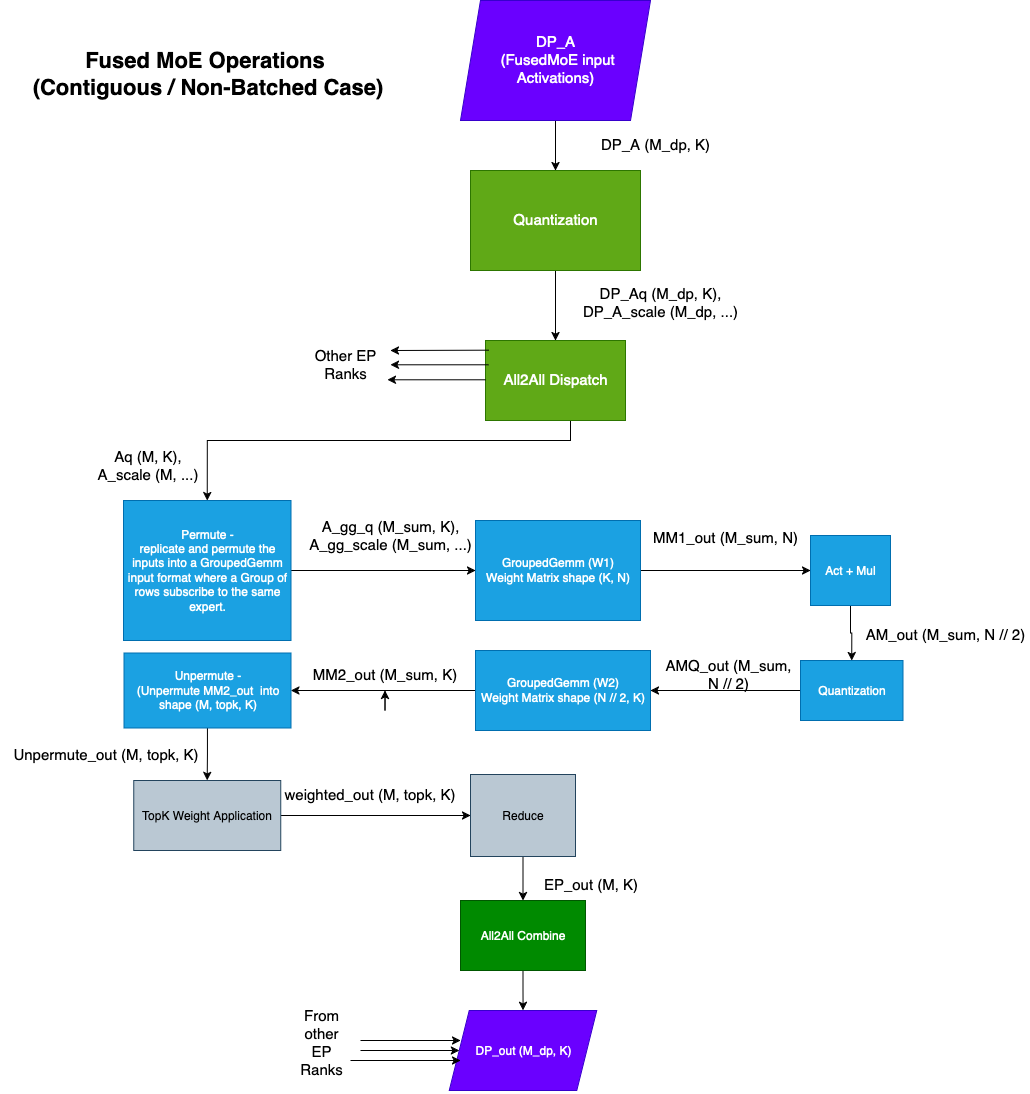

The diagram above was exported from draw.io. Its source (the exported page's mxGraphModel, read from the mxfile embedded in the PNG):
<mxGraphModel dx="1234" dy="799" grid="1" gridSize="10" guides="1" tooltips="1" connect="1" arrows="1" fold="1" page="1" pageScale="1" pageWidth="850" pageHeight="1100" math="0" shadow="0">
  <root>
    <mxCell id="0" />
    <mxCell id="1" parent="0" />
    <mxCell id="B3WNkhuNHtF_3xXQSvxo-1" style="edgeStyle=orthogonalEdgeStyle;rounded=0;orthogonalLoop=1;jettySize=auto;html=1;entryX=0.5;entryY=0;entryDx=0;entryDy=0;" edge="1" parent="1" source="B3WNkhuNHtF_3xXQSvxo-2" target="B3WNkhuNHtF_3xXQSvxo-4">
      <mxGeometry relative="1" as="geometry" />
    </mxCell>
    <mxCell id="B3WNkhuNHtF_3xXQSvxo-2" value="&lt;div&gt;&lt;font style=&quot;font-size: 15px;&quot;&gt;DP_A&lt;/font&gt;&lt;/div&gt;&lt;div&gt;&lt;font style=&quot;font-size: 15px;&quot;&gt;&amp;nbsp;(FusedMoE input Activations)&lt;/font&gt;&lt;/div&gt;" style="shape=parallelogram;perimeter=parallelogramPerimeter;whiteSpace=wrap;html=1;fixedSize=1;fillColor=#6a00ff;fontColor=#ffffff;strokeColor=#3700CC;" vertex="1" parent="1">
      <mxGeometry x="740" y="240" width="190" height="120" as="geometry" />
    </mxCell>
    <mxCell id="B3WNkhuNHtF_3xXQSvxo-3" style="edgeStyle=orthogonalEdgeStyle;rounded=0;orthogonalLoop=1;jettySize=auto;html=1;entryX=0.5;entryY=0;entryDx=0;entryDy=0;" edge="1" parent="1" source="B3WNkhuNHtF_3xXQSvxo-4" target="B3WNkhuNHtF_3xXQSvxo-7">
      <mxGeometry relative="1" as="geometry" />
    </mxCell>
    <mxCell id="B3WNkhuNHtF_3xXQSvxo-4" value="&lt;font style=&quot;font-size: 15px;&quot;&gt;Quantization&lt;/font&gt;" style="rounded=0;whiteSpace=wrap;html=1;fillColor=#60a917;fontColor=#ffffff;strokeColor=#2D7600;" vertex="1" parent="1">
      <mxGeometry x="750" y="410" width="170" height="100" as="geometry" />
    </mxCell>
    <mxCell id="B3WNkhuNHtF_3xXQSvxo-5" value="&lt;div&gt;&lt;font style=&quot;font-size: 15px;&quot;&gt;DP_A (M_dp, K)&lt;/font&gt;&lt;/div&gt;" style="text;html=1;align=center;verticalAlign=middle;whiteSpace=wrap;rounded=0;" vertex="1" parent="1">
      <mxGeometry x="870" y="370" width="130" height="30" as="geometry" />
    </mxCell>
    <mxCell id="B3WNkhuNHtF_3xXQSvxo-6" style="edgeStyle=orthogonalEdgeStyle;rounded=0;orthogonalLoop=1;jettySize=auto;html=1;entryX=0.5;entryY=0;entryDx=0;entryDy=0;" edge="1" parent="1" source="B3WNkhuNHtF_3xXQSvxo-7" target="B3WNkhuNHtF_3xXQSvxo-11">
      <mxGeometry relative="1" as="geometry">
        <Array as="points">
          <mxPoint x="850" y="680" />
          <mxPoint x="487" y="680" />
        </Array>
      </mxGeometry>
    </mxCell>
    <mxCell id="B3WNkhuNHtF_3xXQSvxo-7" value="&lt;font style=&quot;font-size: 15px;&quot;&gt;All2All Dispatch&lt;/font&gt;" style="rounded=0;whiteSpace=wrap;html=1;fillColor=#60a917;fontColor=#ffffff;strokeColor=#2D7600;" vertex="1" parent="1">
      <mxGeometry x="765" y="580" width="140" height="80" as="geometry" />
    </mxCell>
    <mxCell id="B3WNkhuNHtF_3xXQSvxo-8" value="&lt;div&gt;&lt;font style=&quot;font-size: 15px;&quot;&gt;DP_Aq (M_dp, K), &lt;br&gt;&lt;/font&gt;&lt;/div&gt;&lt;div&gt;&lt;font style=&quot;font-size: 15px;&quot;&gt;DP_A_scale (M_dp, ...)&lt;/font&gt;&lt;/div&gt;&lt;div&gt;&lt;br&gt;&lt;/div&gt;" style="text;html=1;align=center;verticalAlign=middle;whiteSpace=wrap;rounded=0;" vertex="1" parent="1">
      <mxGeometry x="850" y="530" width="180" height="40" as="geometry" />
    </mxCell>
    <mxCell id="B3WNkhuNHtF_3xXQSvxo-9" value="&lt;div&gt;&lt;font style=&quot;font-size: 15px;&quot;&gt;Aq (M, K), &lt;br&gt;&lt;/font&gt;&lt;/div&gt;&lt;div&gt;&lt;font style=&quot;font-size: 15px;&quot;&gt;A_scale (M, ...)&lt;/font&gt;&lt;/div&gt;&lt;div&gt;&lt;br&gt;&lt;/div&gt;" style="text;html=1;align=center;verticalAlign=middle;whiteSpace=wrap;rounded=0;" vertex="1" parent="1">
      <mxGeometry x="370" y="697.5" width="115" height="30" as="geometry" />
    </mxCell>
    <mxCell id="B3WNkhuNHtF_3xXQSvxo-10" style="edgeStyle=orthogonalEdgeStyle;rounded=0;orthogonalLoop=1;jettySize=auto;html=1;entryX=0;entryY=0.5;entryDx=0;entryDy=0;" edge="1" parent="1" source="B3WNkhuNHtF_3xXQSvxo-11" target="B3WNkhuNHtF_3xXQSvxo-14">
      <mxGeometry relative="1" as="geometry" />
    </mxCell>
    <mxCell id="B3WNkhuNHtF_3xXQSvxo-11" value="&lt;div&gt;Permute -&lt;br&gt;&lt;/div&gt;&lt;div&gt;replicate and permute the inputs into a GroupedGemm input format where a Group of rows subscribe to the same expert.&lt;br&gt;&lt;/div&gt;" style="rounded=0;whiteSpace=wrap;html=1;fillColor=#1ba1e2;fontColor=#ffffff;strokeColor=#006EAF;" vertex="1" parent="1">
      <mxGeometry x="403" y="740" width="167.5" height="140" as="geometry" />
    </mxCell>
    <mxCell id="B3WNkhuNHtF_3xXQSvxo-12" value="&lt;div&gt;&lt;font style=&quot;font-size: 15px;&quot;&gt;A_gg_q (M_sum, K), &lt;br&gt;&lt;/font&gt;&lt;/div&gt;&lt;div&gt;&lt;font style=&quot;font-size: 15px;&quot;&gt;A_gg_scale (M_sum, ...)&lt;/font&gt;&lt;/div&gt;&lt;div&gt;&lt;font style=&quot;font-size: 15px;&quot;&gt;&lt;br&gt;&lt;/font&gt;&lt;/div&gt;" style="text;html=1;align=center;verticalAlign=middle;whiteSpace=wrap;rounded=0;" vertex="1" parent="1">
      <mxGeometry x="575" y="770" width="190" height="30" as="geometry" />
    </mxCell>
    <mxCell id="B3WNkhuNHtF_3xXQSvxo-13" style="edgeStyle=orthogonalEdgeStyle;rounded=0;orthogonalLoop=1;jettySize=auto;html=1;entryX=0;entryY=0.5;entryDx=0;entryDy=0;" edge="1" parent="1" source="B3WNkhuNHtF_3xXQSvxo-14" target="B3WNkhuNHtF_3xXQSvxo-17">
      <mxGeometry relative="1" as="geometry" />
    </mxCell>
    <mxCell id="B3WNkhuNHtF_3xXQSvxo-14" value="&lt;div&gt;GroupedGemm (W1) &lt;br&gt;&lt;/div&gt;&lt;div&gt;Weight Matrix shape (K, N)&lt;br&gt;&lt;/div&gt;" style="rounded=0;whiteSpace=wrap;html=1;fillColor=#1ba1e2;fontColor=#ffffff;strokeColor=#006EAF;" vertex="1" parent="1">
      <mxGeometry x="755" y="760" width="165" height="100" as="geometry" />
    </mxCell>
    <mxCell id="B3WNkhuNHtF_3xXQSvxo-15" value="&lt;div&gt;&lt;font style=&quot;font-size: 15px;&quot;&gt;MM1_out (M_sum, N)&lt;/font&gt;&lt;br&gt;&lt;/div&gt;&lt;div&gt;&lt;br&gt;&lt;/div&gt;" style="text;html=1;align=center;verticalAlign=middle;whiteSpace=wrap;rounded=0;" vertex="1" parent="1">
      <mxGeometry x="930" y="770" width="150" height="30" as="geometry" />
    </mxCell>
    <mxCell id="B3WNkhuNHtF_3xXQSvxo-16" style="edgeStyle=orthogonalEdgeStyle;rounded=0;orthogonalLoop=1;jettySize=auto;html=1;entryX=0.5;entryY=0;entryDx=0;entryDy=0;" edge="1" parent="1" source="B3WNkhuNHtF_3xXQSvxo-17" target="B3WNkhuNHtF_3xXQSvxo-20">
      <mxGeometry relative="1" as="geometry" />
    </mxCell>
    <mxCell id="B3WNkhuNHtF_3xXQSvxo-17" value="Act + Mul" style="rounded=0;whiteSpace=wrap;html=1;fillColor=#1ba1e2;fontColor=#ffffff;strokeColor=#006EAF;" vertex="1" parent="1">
      <mxGeometry x="1090" y="775" width="80" height="70" as="geometry" />
    </mxCell>
    <mxCell id="B3WNkhuNHtF_3xXQSvxo-18" value="&lt;font style=&quot;font-size: 15px;&quot;&gt;AM_out (M_sum, N // 2)&lt;/font&gt;" style="text;html=1;align=center;verticalAlign=middle;whiteSpace=wrap;rounded=0;" vertex="1" parent="1">
      <mxGeometry x="1140" y="860" width="170" height="30" as="geometry" />
    </mxCell>
    <mxCell id="B3WNkhuNHtF_3xXQSvxo-19" style="edgeStyle=orthogonalEdgeStyle;rounded=0;orthogonalLoop=1;jettySize=auto;html=1;entryX=1;entryY=0.5;entryDx=0;entryDy=0;" edge="1" parent="1" source="B3WNkhuNHtF_3xXQSvxo-20" target="B3WNkhuNHtF_3xXQSvxo-23">
      <mxGeometry relative="1" as="geometry" />
    </mxCell>
    <mxCell id="B3WNkhuNHtF_3xXQSvxo-20" value="&lt;div&gt;Quantization&lt;/div&gt;" style="rounded=0;whiteSpace=wrap;html=1;fillColor=#1ba1e2;fontColor=#ffffff;strokeColor=#006EAF;" vertex="1" parent="1">
      <mxGeometry x="1080" y="900" width="102.5" height="60" as="geometry" />
    </mxCell>
    <mxCell id="B3WNkhuNHtF_3xXQSvxo-21" value="&lt;font style=&quot;font-size: 15px;&quot;&gt;AMQ_out (M_sum, N // 2)&lt;/font&gt;" style="text;html=1;align=center;verticalAlign=middle;whiteSpace=wrap;rounded=0;" vertex="1" parent="1">
      <mxGeometry x="937.5" y="900" width="140" height="30" as="geometry" />
    </mxCell>
    <mxCell id="B3WNkhuNHtF_3xXQSvxo-22" style="edgeStyle=orthogonalEdgeStyle;rounded=0;orthogonalLoop=1;jettySize=auto;html=1;entryX=1;entryY=0.5;entryDx=0;entryDy=0;" edge="1" parent="1" source="B3WNkhuNHtF_3xXQSvxo-23" target="B3WNkhuNHtF_3xXQSvxo-26">
      <mxGeometry relative="1" as="geometry" />
    </mxCell>
    <mxCell id="B3WNkhuNHtF_3xXQSvxo-23" value="&lt;div&gt;GroupedGemm (W2) &lt;br&gt;&lt;/div&gt;&lt;div&gt;Weight Matrix shape (N // 2, K)&lt;br&gt;&lt;/div&gt;" style="rounded=0;whiteSpace=wrap;html=1;fillColor=#1ba1e2;fontColor=#ffffff;strokeColor=#006EAF;" vertex="1" parent="1">
      <mxGeometry x="755" y="890" width="175" height="80" as="geometry" />
    </mxCell>
    <mxCell id="B3WNkhuNHtF_3xXQSvxo-24" value="&lt;font style=&quot;font-size: 15px;&quot;&gt;MM2_out (M_sum, K)&lt;/font&gt;" style="text;html=1;align=center;verticalAlign=middle;whiteSpace=wrap;rounded=0;" vertex="1" parent="1">
      <mxGeometry x="588.75" y="900" width="151.25" height="30" as="geometry" />
    </mxCell>
    <mxCell id="B3WNkhuNHtF_3xXQSvxo-25" style="edgeStyle=orthogonalEdgeStyle;rounded=0;orthogonalLoop=1;jettySize=auto;html=1;entryX=0.5;entryY=0;entryDx=0;entryDy=0;" edge="1" parent="1" source="B3WNkhuNHtF_3xXQSvxo-26" target="B3WNkhuNHtF_3xXQSvxo-28">
      <mxGeometry relative="1" as="geometry" />
    </mxCell>
    <mxCell id="B3WNkhuNHtF_3xXQSvxo-26" value="&lt;div&gt;Unpermute -&lt;/div&gt;&lt;div&gt;(Unpermute MM2_out&amp;nbsp; into shape (M, topk, K)&lt;br&gt;&lt;/div&gt;" style="rounded=0;whiteSpace=wrap;html=1;fillColor=#1ba1e2;fontColor=#ffffff;strokeColor=#006EAF;" vertex="1" parent="1">
      <mxGeometry x="403.5" y="892.5" width="167" height="75" as="geometry" />
    </mxCell>
    <mxCell id="B3WNkhuNHtF_3xXQSvxo-27" style="edgeStyle=orthogonalEdgeStyle;rounded=0;orthogonalLoop=1;jettySize=auto;html=1;entryX=0;entryY=0.5;entryDx=0;entryDy=0;" edge="1" parent="1" source="B3WNkhuNHtF_3xXQSvxo-28" target="B3WNkhuNHtF_3xXQSvxo-30">
      <mxGeometry relative="1" as="geometry" />
    </mxCell>
    <mxCell id="B3WNkhuNHtF_3xXQSvxo-28" value="&lt;div&gt;TopK Weight Application&lt;/div&gt;" style="rounded=0;whiteSpace=wrap;html=1;fillColor=#bac8d3;strokeColor=#23445d;" vertex="1" parent="1">
      <mxGeometry x="413.25" y="1020" width="147" height="70" as="geometry" />
    </mxCell>
    <mxCell id="B3WNkhuNHtF_3xXQSvxo-29" style="edgeStyle=orthogonalEdgeStyle;rounded=0;orthogonalLoop=1;jettySize=auto;html=1;entryX=0.5;entryY=0;entryDx=0;entryDy=0;" edge="1" parent="1" source="B3WNkhuNHtF_3xXQSvxo-30" target="B3WNkhuNHtF_3xXQSvxo-32">
      <mxGeometry relative="1" as="geometry" />
    </mxCell>
    <mxCell id="B3WNkhuNHtF_3xXQSvxo-30" value="&lt;div&gt;Reduce&lt;br&gt;&lt;/div&gt;" style="rounded=0;whiteSpace=wrap;html=1;fillColor=#bac8d3;strokeColor=#23445d;" vertex="1" parent="1">
      <mxGeometry x="750" y="1014" width="105" height="82" as="geometry" />
    </mxCell>
    <mxCell id="B3WNkhuNHtF_3xXQSvxo-31" style="edgeStyle=orthogonalEdgeStyle;rounded=0;orthogonalLoop=1;jettySize=auto;html=1;" edge="1" parent="1" source="B3WNkhuNHtF_3xXQSvxo-32" target="B3WNkhuNHtF_3xXQSvxo-33">
      <mxGeometry relative="1" as="geometry" />
    </mxCell>
    <mxCell id="B3WNkhuNHtF_3xXQSvxo-32" value="All2All Combine" style="rounded=0;whiteSpace=wrap;html=1;fillColor=#008a00;strokeColor=#005700;fontColor=#ffffff;" vertex="1" parent="1">
      <mxGeometry x="740" y="1140" width="125" height="70" as="geometry" />
    </mxCell>
    <mxCell id="B3WNkhuNHtF_3xXQSvxo-33" value="&lt;div&gt;DP_out (M_dp, K)&lt;/div&gt;" style="shape=parallelogram;perimeter=parallelogramPerimeter;whiteSpace=wrap;html=1;fixedSize=1;fillColor=#6a00ff;fontColor=#ffffff;strokeColor=#3700CC;" vertex="1" parent="1">
      <mxGeometry x="728.75" y="1250" width="147.5" height="80" as="geometry" />
    </mxCell>
    <mxCell id="B3WNkhuNHtF_3xXQSvxo-34" value="&lt;div&gt;&lt;font style=&quot;font-size: 15px;&quot;&gt;Unpermute_out (M, topk, K)&lt;/font&gt;&lt;/div&gt;" style="text;html=1;align=center;verticalAlign=middle;resizable=0;points=[];autosize=1;strokeColor=none;fillColor=none;" vertex="1" parent="1">
      <mxGeometry x="280" y="980" width="210" height="30" as="geometry" />
    </mxCell>
    <mxCell id="B3WNkhuNHtF_3xXQSvxo-35" value="&lt;div&gt;&lt;font style=&quot;font-size: 15px;&quot;&gt;weighted_out (M, topk, K)&lt;/font&gt;&lt;/div&gt;" style="text;html=1;align=center;verticalAlign=middle;resizable=0;points=[];autosize=1;strokeColor=none;fillColor=none;" vertex="1" parent="1">
      <mxGeometry x="553.75" y="1020" width="190" height="30" as="geometry" />
    </mxCell>
    <mxCell id="B3WNkhuNHtF_3xXQSvxo-36" value="&lt;div&gt;&lt;font style=&quot;font-size: 15px;&quot;&gt;EP_out (M, K)&lt;/font&gt;&lt;/div&gt;" style="text;html=1;align=center;verticalAlign=middle;resizable=0;points=[];autosize=1;strokeColor=none;fillColor=none;" vertex="1" parent="1">
      <mxGeometry x="810" y="1110" width="120" height="30" as="geometry" />
    </mxCell>
    <mxCell id="B3WNkhuNHtF_3xXQSvxo-37" value="" style="endArrow=classic;html=1;rounded=0;exitX=0.024;exitY=0.121;exitDx=0;exitDy=0;exitPerimeter=0;" edge="1" parent="1" source="B3WNkhuNHtF_3xXQSvxo-7">
      <mxGeometry width="50" height="50" relative="1" as="geometry">
        <mxPoint x="770" y="580" as="sourcePoint" />
        <mxPoint x="670" y="590" as="targetPoint" />
      </mxGeometry>
    </mxCell>
    <mxCell id="B3WNkhuNHtF_3xXQSvxo-38" value="&lt;font style=&quot;font-size: 15px;&quot;&gt;Other EP Ranks&lt;/font&gt;" style="text;html=1;align=center;verticalAlign=middle;whiteSpace=wrap;rounded=0;" vertex="1" parent="1">
      <mxGeometry x="590" y="580" width="70" height="50" as="geometry" />
    </mxCell>
    <mxCell id="B3WNkhuNHtF_3xXQSvxo-39" value="" style="endArrow=classic;html=1;rounded=0;exitX=0.024;exitY=0.121;exitDx=0;exitDy=0;exitPerimeter=0;" edge="1" parent="1">
      <mxGeometry width="50" height="50" relative="1" as="geometry">
        <mxPoint x="768" y="604.29" as="sourcePoint" />
        <mxPoint x="670" y="604.29" as="targetPoint" />
      </mxGeometry>
    </mxCell>
    <mxCell id="B3WNkhuNHtF_3xXQSvxo-40" value="" style="endArrow=classic;html=1;rounded=0;exitX=0.024;exitY=0.121;exitDx=0;exitDy=0;exitPerimeter=0;" edge="1" parent="1">
      <mxGeometry width="50" height="50" relative="1" as="geometry">
        <mxPoint x="765" y="619.29" as="sourcePoint" />
        <mxPoint x="667" y="619.29" as="targetPoint" />
      </mxGeometry>
    </mxCell>
    <mxCell id="B3WNkhuNHtF_3xXQSvxo-41" value="" style="endArrow=classic;html=1;rounded=0;entryX=0;entryY=0.5;entryDx=0;entryDy=0;" edge="1" parent="1" target="B3WNkhuNHtF_3xXQSvxo-33">
      <mxGeometry width="50" height="50" relative="1" as="geometry">
        <mxPoint x="640" y="1290" as="sourcePoint" />
        <mxPoint x="760" y="1420" as="targetPoint" />
      </mxGeometry>
    </mxCell>
    <mxCell id="B3WNkhuNHtF_3xXQSvxo-42" value="" style="endArrow=classic;html=1;rounded=0;entryX=0;entryY=0.5;entryDx=0;entryDy=0;" edge="1" parent="1">
      <mxGeometry width="50" height="50" relative="1" as="geometry">
        <mxPoint x="630" y="1300" as="sourcePoint" />
        <mxPoint x="740" y="1300" as="targetPoint" />
      </mxGeometry>
    </mxCell>
    <mxCell id="B3WNkhuNHtF_3xXQSvxo-43" value="" style="endArrow=classic;html=1;rounded=0;entryX=0;entryY=0.5;entryDx=0;entryDy=0;" edge="1" parent="1">
      <mxGeometry width="50" height="50" relative="1" as="geometry">
        <mxPoint x="640" y="1280" as="sourcePoint" />
        <mxPoint x="740" y="1280" as="targetPoint" />
      </mxGeometry>
    </mxCell>
    <mxCell id="B3WNkhuNHtF_3xXQSvxo-44" value="&lt;div&gt;&lt;font style=&quot;font-size: 15px;&quot;&gt;From other EP Ranks&lt;/font&gt;&lt;/div&gt;&lt;div&gt;&lt;br&gt;&lt;/div&gt;" style="text;html=1;align=center;verticalAlign=middle;whiteSpace=wrap;rounded=0;" vertex="1" parent="1">
      <mxGeometry x="570.5" y="1275" width="60" height="30" as="geometry" />
    </mxCell>
    <mxCell id="B3WNkhuNHtF_3xXQSvxo-45" style="edgeStyle=orthogonalEdgeStyle;rounded=0;orthogonalLoop=1;jettySize=auto;html=1;exitX=0.5;exitY=1;exitDx=0;exitDy=0;" edge="1" parent="1" source="B3WNkhuNHtF_3xXQSvxo-24" target="B3WNkhuNHtF_3xXQSvxo-24">
      <mxGeometry relative="1" as="geometry" />
    </mxCell>
    <mxCell id="B3WNkhuNHtF_3xXQSvxo-47" value="&lt;div&gt;&lt;b&gt;&lt;font style=&quot;font-size: 22px;&quot;&gt;Fused MoE Operations&amp;nbsp;&lt;/font&gt;&lt;/b&gt;&lt;/div&gt;&lt;div&gt;&lt;b&gt;&lt;font style=&quot;font-size: 22px;&quot;&gt;(Contiguous / Non-Batched Case)&lt;/font&gt;&lt;/b&gt;&lt;/div&gt;" style="text;html=1;align=center;verticalAlign=middle;resizable=0;points=[];autosize=1;strokeColor=none;fillColor=none;" vertex="1" parent="1">
      <mxGeometry x="302" y="280" width="370" height="70" as="geometry" />
    </mxCell>
  </root>
</mxGraphModel>